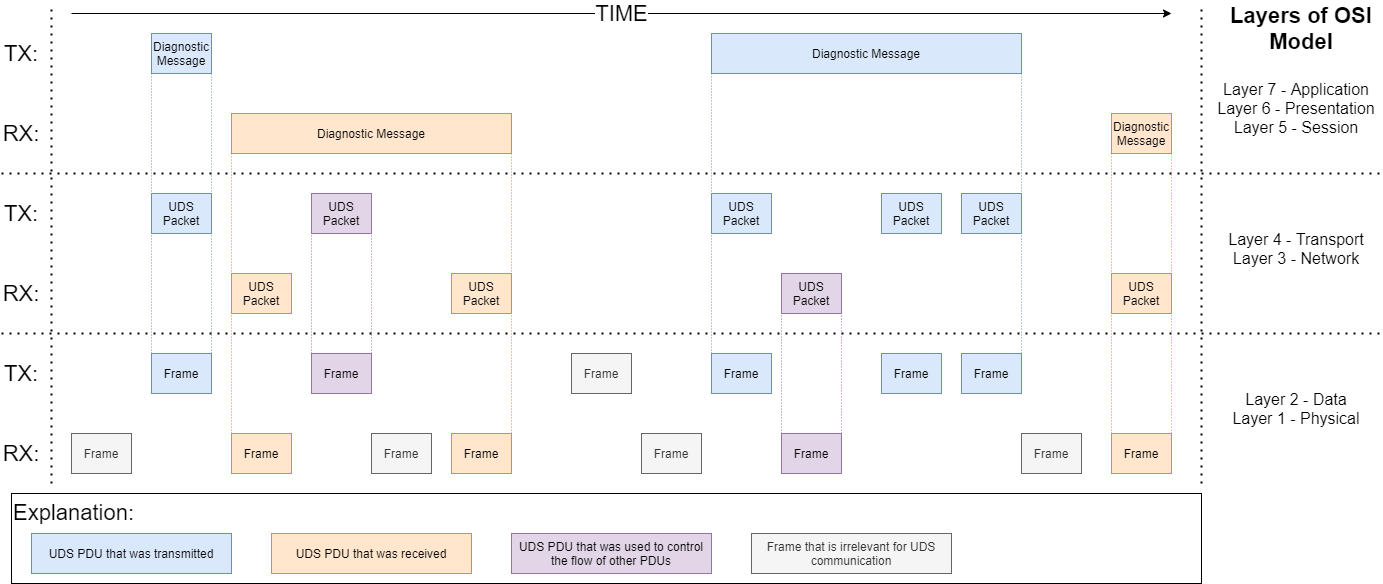

The diagram above was exported from draw.io. Its source (the exported page's mxGraphModel, read from the mxfile embedded in the PNG):
<mxGraphModel dx="1088" dy="880" grid="1" gridSize="10" guides="1" tooltips="1" connect="1" arrows="1" fold="1" page="1" pageScale="1" pageWidth="1400" pageHeight="600" math="0" shadow="0">
  <root>
    <mxCell id="0" />
    <mxCell id="1" parent="0" />
    <mxCell id="431Cj-UP-DE57Rfkr5Me-2" value="" style="endArrow=none;dashed=1;html=1;dashPattern=1 3;strokeWidth=2;" parent="1" edge="1">
      <mxGeometry width="50" height="50" relative="1" as="geometry">
        <mxPoint x="10" y="180" as="sourcePoint" />
        <mxPoint x="1390" y="180" as="targetPoint" />
      </mxGeometry>
    </mxCell>
    <mxCell id="431Cj-UP-DE57Rfkr5Me-3" value="" style="endArrow=none;dashed=1;html=1;dashPattern=1 3;strokeWidth=2;" parent="1" edge="1">
      <mxGeometry width="50" height="50" relative="1" as="geometry">
        <mxPoint x="10" y="340" as="sourcePoint" />
        <mxPoint x="1390" y="340" as="targetPoint" />
      </mxGeometry>
    </mxCell>
    <mxCell id="431Cj-UP-DE57Rfkr5Me-4" value="" style="endArrow=none;dashed=1;html=1;dashPattern=1 3;strokeWidth=2;" parent="1" edge="1">
      <mxGeometry width="50" height="50" relative="1" as="geometry">
        <mxPoint x="1210" y="490" as="sourcePoint" />
        <mxPoint x="1210" y="10" as="targetPoint" />
      </mxGeometry>
    </mxCell>
    <mxCell id="431Cj-UP-DE57Rfkr5Me-5" value="Layers of OSI Model" style="text;html=1;strokeColor=none;fillColor=none;align=center;verticalAlign=middle;whiteSpace=wrap;rounded=0;fontStyle=1;fontSize=22;" parent="1" vertex="1">
      <mxGeometry x="1230" y="10" width="160" height="50" as="geometry" />
    </mxCell>
    <mxCell id="431Cj-UP-DE57Rfkr5Me-6" value="Layer 7 - Application&lt;br&gt;Layer 6 - Presentation&lt;br&gt;Layer 5 - Session" style="text;html=1;strokeColor=none;fillColor=none;align=center;verticalAlign=middle;whiteSpace=wrap;rounded=0;fontSize=16;perimeterSpacing=0;spacing=2;spacingTop=0;" parent="1" vertex="1">
      <mxGeometry x="1220" y="60" width="170" height="110" as="geometry" />
    </mxCell>
    <mxCell id="431Cj-UP-DE57Rfkr5Me-10" value="Diagnostic Message" style="whiteSpace=wrap;html=1;align=center;fillColor=#dae8fc;strokeColor=#6c8ebf;" parent="1" vertex="1">
      <mxGeometry x="160" y="40" width="60" height="40" as="geometry" />
    </mxCell>
    <mxCell id="431Cj-UP-DE57Rfkr5Me-11" value="Diagnostic Message" style="whiteSpace=wrap;html=1;align=center;fillColor=#ffe6cc;strokeColor=#d79b00;" parent="1" vertex="1">
      <mxGeometry x="240" y="120" width="280" height="40" as="geometry" />
    </mxCell>
    <mxCell id="431Cj-UP-DE57Rfkr5Me-12" value="UDS Packet" style="whiteSpace=wrap;html=1;align=center;fillColor=#dae8fc;strokeColor=#6c8ebf;" parent="1" vertex="1">
      <mxGeometry x="160" y="200" width="60" height="40" as="geometry" />
    </mxCell>
    <mxCell id="431Cj-UP-DE57Rfkr5Me-14" value="UDS Packet" style="whiteSpace=wrap;html=1;align=center;fillColor=#dae8fc;strokeColor=#6c8ebf;" parent="1" vertex="1">
      <mxGeometry x="720" y="200" width="60" height="40" as="geometry" />
    </mxCell>
    <mxCell id="431Cj-UP-DE57Rfkr5Me-15" value="UDS Packet" style="whiteSpace=wrap;html=1;align=center;fillColor=#e1d5e7;strokeColor=#9673a6;" parent="1" vertex="1">
      <mxGeometry x="790" y="280" width="60" height="40" as="geometry" />
    </mxCell>
    <mxCell id="431Cj-UP-DE57Rfkr5Me-16" value="UDS Packet" style="whiteSpace=wrap;html=1;align=center;fillColor=#dae8fc;strokeColor=#6c8ebf;" parent="1" vertex="1">
      <mxGeometry x="890" y="200" width="60" height="40" as="geometry" />
    </mxCell>
    <mxCell id="431Cj-UP-DE57Rfkr5Me-17" value="UDS Packet" style="whiteSpace=wrap;html=1;align=center;fillColor=#dae8fc;strokeColor=#6c8ebf;" parent="1" vertex="1">
      <mxGeometry x="970" y="200" width="60" height="40" as="geometry" />
    </mxCell>
    <mxCell id="431Cj-UP-DE57Rfkr5Me-19" value="UDS Packet" style="whiteSpace=wrap;html=1;align=center;fillColor=#ffe6cc;strokeColor=#d79b00;" parent="1" vertex="1">
      <mxGeometry x="240" y="280" width="60" height="40" as="geometry" />
    </mxCell>
    <mxCell id="431Cj-UP-DE57Rfkr5Me-20" value="Frame" style="whiteSpace=wrap;html=1;align=center;fillColor=#f5f5f5;strokeColor=#666666;fontColor=#333333;" parent="1" vertex="1">
      <mxGeometry x="80" y="440" width="60" height="40" as="geometry" />
    </mxCell>
    <mxCell id="431Cj-UP-DE57Rfkr5Me-21" value="Diagnostic Message" style="whiteSpace=wrap;html=1;align=center;fillColor=#dae8fc;strokeColor=#6c8ebf;" parent="1" vertex="1">
      <mxGeometry x="720" y="40" width="310" height="40" as="geometry" />
    </mxCell>
    <mxCell id="431Cj-UP-DE57Rfkr5Me-22" value="UDS Packet" style="whiteSpace=wrap;html=1;align=center;fillColor=#ffe6cc;strokeColor=#d79b00;" parent="1" vertex="1">
      <mxGeometry x="1120" y="280" width="60" height="40" as="geometry" />
    </mxCell>
    <mxCell id="431Cj-UP-DE57Rfkr5Me-23" value="Diagnostic Message" style="whiteSpace=wrap;html=1;align=center;fillColor=#ffe6cc;strokeColor=#d79b00;" parent="1" vertex="1">
      <mxGeometry x="1120" y="120" width="60" height="40" as="geometry" />
    </mxCell>
    <mxCell id="431Cj-UP-DE57Rfkr5Me-25" value="Frame" style="whiteSpace=wrap;html=1;align=center;fillColor=#dae8fc;strokeColor=#6c8ebf;" parent="1" vertex="1">
      <mxGeometry x="160" y="360" width="60" height="40" as="geometry" />
    </mxCell>
    <mxCell id="431Cj-UP-DE57Rfkr5Me-26" value="Frame" style="whiteSpace=wrap;html=1;align=center;fillColor=#dae8fc;strokeColor=#6c8ebf;" parent="1" vertex="1">
      <mxGeometry x="970" y="360" width="60" height="40" as="geometry" />
    </mxCell>
    <mxCell id="431Cj-UP-DE57Rfkr5Me-27" value="Frame" style="whiteSpace=wrap;html=1;align=center;fillColor=#e1d5e7;strokeColor=#9673a6;" parent="1" vertex="1">
      <mxGeometry x="790" y="440" width="60" height="40" as="geometry" />
    </mxCell>
    <mxCell id="431Cj-UP-DE57Rfkr5Me-28" value="Frame" style="whiteSpace=wrap;html=1;align=center;fillColor=#ffe6cc;strokeColor=#d79b00;" parent="1" vertex="1">
      <mxGeometry x="460" y="440" width="60" height="40" as="geometry" />
    </mxCell>
    <mxCell id="431Cj-UP-DE57Rfkr5Me-29" value="Frame" style="whiteSpace=wrap;html=1;align=center;fillColor=#dae8fc;strokeColor=#6c8ebf;" parent="1" vertex="1">
      <mxGeometry x="720" y="360" width="60" height="40" as="geometry" />
    </mxCell>
    <mxCell id="431Cj-UP-DE57Rfkr5Me-30" value="Frame" style="whiteSpace=wrap;html=1;align=center;fillColor=#dae8fc;strokeColor=#6c8ebf;" parent="1" vertex="1">
      <mxGeometry x="890" y="360" width="60" height="40" as="geometry" />
    </mxCell>
    <mxCell id="431Cj-UP-DE57Rfkr5Me-32" value="Frame" style="whiteSpace=wrap;html=1;align=center;fillColor=#ffe6cc;strokeColor=#d79b00;" parent="1" vertex="1">
      <mxGeometry x="1120" y="440" width="60" height="40" as="geometry" />
    </mxCell>
    <mxCell id="431Cj-UP-DE57Rfkr5Me-35" value="Frame" style="whiteSpace=wrap;html=1;align=center;fillColor=#f5f5f5;strokeColor=#666666;fontColor=#333333;" parent="1" vertex="1">
      <mxGeometry x="1030" y="440" width="60" height="40" as="geometry" />
    </mxCell>
    <mxCell id="431Cj-UP-DE57Rfkr5Me-36" value="TX:" style="text;html=1;strokeColor=none;fillColor=none;align=center;verticalAlign=middle;whiteSpace=wrap;rounded=0;fontSize=22;" parent="1" vertex="1">
      <mxGeometry x="10" y="40" width="40" height="40" as="geometry" />
    </mxCell>
    <mxCell id="431Cj-UP-DE57Rfkr5Me-37" value="RX:" style="text;html=1;strokeColor=none;fillColor=none;align=center;verticalAlign=middle;whiteSpace=wrap;rounded=0;fontSize=22;" parent="1" vertex="1">
      <mxGeometry x="10" y="120" width="40" height="40" as="geometry" />
    </mxCell>
    <mxCell id="431Cj-UP-DE57Rfkr5Me-38" value="TX:" style="text;html=1;strokeColor=none;fillColor=none;align=center;verticalAlign=middle;whiteSpace=wrap;rounded=0;fontSize=22;" parent="1" vertex="1">
      <mxGeometry x="10" y="200" width="40" height="40" as="geometry" />
    </mxCell>
    <mxCell id="431Cj-UP-DE57Rfkr5Me-39" value="RX:" style="text;html=1;strokeColor=none;fillColor=none;align=center;verticalAlign=middle;whiteSpace=wrap;rounded=0;fontSize=22;" parent="1" vertex="1">
      <mxGeometry x="10" y="280" width="40" height="40" as="geometry" />
    </mxCell>
    <mxCell id="431Cj-UP-DE57Rfkr5Me-40" value="TX:" style="text;html=1;strokeColor=none;fillColor=none;align=center;verticalAlign=middle;whiteSpace=wrap;rounded=0;fontSize=22;" parent="1" vertex="1">
      <mxGeometry x="10" y="360" width="40" height="40" as="geometry" />
    </mxCell>
    <mxCell id="431Cj-UP-DE57Rfkr5Me-41" value="RX:" style="text;html=1;strokeColor=none;fillColor=none;align=center;verticalAlign=middle;whiteSpace=wrap;rounded=0;fontSize=22;" parent="1" vertex="1">
      <mxGeometry x="10" y="440" width="40" height="40" as="geometry" />
    </mxCell>
    <mxCell id="431Cj-UP-DE57Rfkr5Me-43" value="" style="endArrow=none;dashed=1;html=1;dashPattern=1 3;strokeWidth=2;" parent="1" edge="1">
      <mxGeometry width="50" height="50" relative="1" as="geometry">
        <mxPoint x="60" y="490" as="sourcePoint" />
        <mxPoint x="60" y="10" as="targetPoint" />
      </mxGeometry>
    </mxCell>
    <mxCell id="431Cj-UP-DE57Rfkr5Me-44" value="UDS Packet" style="whiteSpace=wrap;html=1;align=center;fillColor=#e1d5e7;strokeColor=#9673a6;" parent="1" vertex="1">
      <mxGeometry x="320" y="200" width="60" height="40" as="geometry" />
    </mxCell>
    <mxCell id="431Cj-UP-DE57Rfkr5Me-45" value="Frame" style="whiteSpace=wrap;html=1;align=center;fillColor=#e1d5e7;strokeColor=#9673a6;" parent="1" vertex="1">
      <mxGeometry x="320" y="360" width="60" height="40" as="geometry" />
    </mxCell>
    <mxCell id="431Cj-UP-DE57Rfkr5Me-46" value="Frame" style="whiteSpace=wrap;html=1;align=center;fillColor=#ffe6cc;strokeColor=#d79b00;" parent="1" vertex="1">
      <mxGeometry x="240" y="440" width="60" height="40" as="geometry" />
    </mxCell>
    <mxCell id="431Cj-UP-DE57Rfkr5Me-47" value="Frame" style="whiteSpace=wrap;html=1;align=center;fillColor=#f5f5f5;strokeColor=#666666;fontColor=#333333;" parent="1" vertex="1">
      <mxGeometry x="380" y="440" width="60" height="40" as="geometry" />
    </mxCell>
    <mxCell id="431Cj-UP-DE57Rfkr5Me-48" value="Layer 2 - Data&lt;br&gt;Layer 1 - Physical" style="text;html=1;strokeColor=none;fillColor=none;align=center;verticalAlign=middle;whiteSpace=wrap;rounded=0;fontSize=16;" parent="1" vertex="1">
      <mxGeometry x="1220" y="360" width="170" height="110" as="geometry" />
    </mxCell>
    <mxCell id="431Cj-UP-DE57Rfkr5Me-49" value="Layer 4 - Transport&lt;br&gt;Layer 3 - Network" style="text;html=1;strokeColor=none;fillColor=none;align=center;verticalAlign=middle;whiteSpace=wrap;rounded=0;fontSize=16;" parent="1" vertex="1">
      <mxGeometry x="1220" y="200" width="170" height="110" as="geometry" />
    </mxCell>
    <mxCell id="431Cj-UP-DE57Rfkr5Me-50" value="UDS Packet" style="whiteSpace=wrap;html=1;align=center;fillColor=#ffe6cc;strokeColor=#d79b00;" parent="1" vertex="1">
      <mxGeometry x="460" y="280" width="60" height="40" as="geometry" />
    </mxCell>
    <mxCell id="431Cj-UP-DE57Rfkr5Me-51" value="Frame" style="whiteSpace=wrap;html=1;align=center;fillColor=#f5f5f5;strokeColor=#666666;fontColor=#333333;" parent="1" vertex="1">
      <mxGeometry x="580" y="360" width="60" height="40" as="geometry" />
    </mxCell>
    <mxCell id="431Cj-UP-DE57Rfkr5Me-52" value="Frame" style="whiteSpace=wrap;html=1;align=center;fillColor=#f5f5f5;strokeColor=#666666;fontColor=#333333;" parent="1" vertex="1">
      <mxGeometry x="650" y="440" width="60" height="40" as="geometry" />
    </mxCell>
    <mxCell id="431Cj-UP-DE57Rfkr5Me-53" value="Explanation:" style="rounded=0;whiteSpace=wrap;html=1;fontSize=22;fillColor=none;align=left;verticalAlign=top;" parent="1" vertex="1">
      <mxGeometry x="20" y="500" width="1190" height="90" as="geometry" />
    </mxCell>
    <mxCell id="431Cj-UP-DE57Rfkr5Me-54" value="UDS PDU that was transmitted" style="whiteSpace=wrap;html=1;align=center;fillColor=#dae8fc;strokeColor=#6c8ebf;" parent="1" vertex="1">
      <mxGeometry x="40" y="540" width="200" height="40" as="geometry" />
    </mxCell>
    <mxCell id="431Cj-UP-DE57Rfkr5Me-55" value="" style="endArrow=none;html=1;fontSize=22;fillColor=#dae8fc;strokeColor=#6c8ebf;entryX=0;entryY=1;entryDx=0;entryDy=0;dashed=1;dashPattern=1 2;" parent="1" target="431Cj-UP-DE57Rfkr5Me-21" edge="1">
      <mxGeometry width="50" height="50" relative="1" as="geometry">
        <mxPoint x="720" y="360" as="sourcePoint" />
        <mxPoint x="760" y="-130" as="targetPoint" />
      </mxGeometry>
    </mxCell>
    <mxCell id="431Cj-UP-DE57Rfkr5Me-56" value="" style="endArrow=none;html=1;fontSize=22;fillColor=#dae8fc;strokeColor=#6c8ebf;entryX=1;entryY=1;entryDx=0;entryDy=0;exitX=1;exitY=0;exitDx=0;exitDy=0;dashed=1;dashPattern=1 2;" parent="1" source="431Cj-UP-DE57Rfkr5Me-26" target="431Cj-UP-DE57Rfkr5Me-21" edge="1">
      <mxGeometry width="50" height="50" relative="1" as="geometry">
        <mxPoint x="730" y="420" as="sourcePoint" />
        <mxPoint x="730" y="90" as="targetPoint" />
      </mxGeometry>
    </mxCell>
    <mxCell id="431Cj-UP-DE57Rfkr5Me-57" value="" style="endArrow=none;html=1;fontSize=22;fillColor=#dae8fc;strokeColor=#6c8ebf;entryX=1;entryY=1;entryDx=0;entryDy=0;exitX=1;exitY=0;exitDx=0;exitDy=0;dashed=1;dashPattern=1 2;" parent="1" source="431Cj-UP-DE57Rfkr5Me-25" target="431Cj-UP-DE57Rfkr5Me-10" edge="1">
      <mxGeometry width="50" height="50" relative="1" as="geometry">
        <mxPoint x="250" y="330" as="sourcePoint" />
        <mxPoint x="250" y="50" as="targetPoint" />
      </mxGeometry>
    </mxCell>
    <mxCell id="431Cj-UP-DE57Rfkr5Me-58" value="" style="endArrow=none;html=1;fontSize=22;fillColor=#dae8fc;strokeColor=#6c8ebf;entryX=0;entryY=1;entryDx=0;entryDy=0;exitX=0;exitY=0;exitDx=0;exitDy=0;dashed=1;dashPattern=1 2;" parent="1" source="431Cj-UP-DE57Rfkr5Me-25" target="431Cj-UP-DE57Rfkr5Me-10" edge="1">
      <mxGeometry width="50" height="50" relative="1" as="geometry">
        <mxPoint x="230" y="370" as="sourcePoint" />
        <mxPoint x="230" y="90" as="targetPoint" />
      </mxGeometry>
    </mxCell>
    <mxCell id="431Cj-UP-DE57Rfkr5Me-59" value="" style="endArrow=none;html=1;fontSize=22;fillColor=#ffe6cc;strokeColor=#d79b00;entryX=0;entryY=1;entryDx=0;entryDy=0;exitX=0;exitY=0;exitDx=0;exitDy=0;dashed=1;dashPattern=1 2;" parent="1" source="431Cj-UP-DE57Rfkr5Me-46" target="431Cj-UP-DE57Rfkr5Me-11" edge="1">
      <mxGeometry width="50" height="50" relative="1" as="geometry">
        <mxPoint x="230" y="370" as="sourcePoint" />
        <mxPoint x="230" y="90" as="targetPoint" />
      </mxGeometry>
    </mxCell>
    <mxCell id="431Cj-UP-DE57Rfkr5Me-60" value="" style="endArrow=none;html=1;fontSize=22;fillColor=#ffe6cc;strokeColor=#d79b00;entryX=1;entryY=1;entryDx=0;entryDy=0;exitX=1;exitY=0;exitDx=0;exitDy=0;dashed=1;dashPattern=1 2;" parent="1" source="431Cj-UP-DE57Rfkr5Me-28" target="431Cj-UP-DE57Rfkr5Me-11" edge="1">
      <mxGeometry width="50" height="50" relative="1" as="geometry">
        <mxPoint x="250" y="370" as="sourcePoint" />
        <mxPoint x="250.00000000000023" y="170" as="targetPoint" />
      </mxGeometry>
    </mxCell>
    <mxCell id="431Cj-UP-DE57Rfkr5Me-61" value="" style="endArrow=none;html=1;fontSize=22;fillColor=#ffe6cc;strokeColor=#d79b00;entryX=1;entryY=1;entryDx=0;entryDy=0;exitX=1;exitY=0;exitDx=0;exitDy=0;dashed=1;dashPattern=1 2;" parent="1" source="431Cj-UP-DE57Rfkr5Me-32" target="431Cj-UP-DE57Rfkr5Me-23" edge="1">
      <mxGeometry width="50" height="50" relative="1" as="geometry">
        <mxPoint x="530" y="450" as="sourcePoint" />
        <mxPoint x="530" y="170" as="targetPoint" />
      </mxGeometry>
    </mxCell>
    <mxCell id="431Cj-UP-DE57Rfkr5Me-62" value="" style="endArrow=none;html=1;fontSize=22;fillColor=#ffe6cc;strokeColor=#d79b00;entryX=0;entryY=1;entryDx=0;entryDy=0;exitX=0;exitY=0;exitDx=0;exitDy=0;dashed=1;dashPattern=1 2;" parent="1" source="431Cj-UP-DE57Rfkr5Me-32" target="431Cj-UP-DE57Rfkr5Me-23" edge="1">
      <mxGeometry width="50" height="50" relative="1" as="geometry">
        <mxPoint x="530" y="450" as="sourcePoint" />
        <mxPoint x="530" y="170" as="targetPoint" />
      </mxGeometry>
    </mxCell>
    <mxCell id="431Cj-UP-DE57Rfkr5Me-63" value="UDS PDU that was received" style="whiteSpace=wrap;html=1;align=center;fillColor=#ffe6cc;strokeColor=#d79b00;" parent="1" vertex="1">
      <mxGeometry x="280" y="540" width="200" height="40" as="geometry" />
    </mxCell>
    <mxCell id="431Cj-UP-DE57Rfkr5Me-64" value="UDS PDU that was used to control the flow of other PDUs" style="whiteSpace=wrap;html=1;align=center;fillColor=#e1d5e7;strokeColor=#9673a6;" parent="1" vertex="1">
      <mxGeometry x="520" y="540" width="200" height="40" as="geometry" />
    </mxCell>
    <mxCell id="431Cj-UP-DE57Rfkr5Me-65" value="Frame that is irrelevant for UDS communication" style="whiteSpace=wrap;html=1;align=center;fillColor=#f5f5f5;strokeColor=#666666;fontColor=#333333;" parent="1" vertex="1">
      <mxGeometry x="760" y="540" width="200" height="40" as="geometry" />
    </mxCell>
    <mxCell id="431Cj-UP-DE57Rfkr5Me-67" value="" style="endArrow=none;html=1;fontSize=22;fillColor=#e1d5e7;strokeColor=#9673a6;entryX=1;entryY=1;entryDx=0;entryDy=0;exitX=1;exitY=0;exitDx=0;exitDy=0;dashed=1;dashPattern=1 2;" parent="1" source="431Cj-UP-DE57Rfkr5Me-45" target="431Cj-UP-DE57Rfkr5Me-44" edge="1">
      <mxGeometry width="50" height="50" relative="1" as="geometry">
        <mxPoint x="250" y="450" as="sourcePoint" />
        <mxPoint x="250.00000000000023" y="170" as="targetPoint" />
      </mxGeometry>
    </mxCell>
    <mxCell id="431Cj-UP-DE57Rfkr5Me-68" value="" style="endArrow=none;html=1;fontSize=22;fillColor=#e1d5e7;strokeColor=#9673a6;entryX=0;entryY=1;entryDx=0;entryDy=0;exitX=0;exitY=0;exitDx=0;exitDy=0;dashed=1;dashPattern=1 2;" parent="1" source="431Cj-UP-DE57Rfkr5Me-45" target="431Cj-UP-DE57Rfkr5Me-44" edge="1">
      <mxGeometry width="50" height="50" relative="1" as="geometry">
        <mxPoint x="390" y="370" as="sourcePoint" />
        <mxPoint x="390" y="250" as="targetPoint" />
      </mxGeometry>
    </mxCell>
    <mxCell id="431Cj-UP-DE57Rfkr5Me-69" value="" style="endArrow=none;html=1;fontSize=22;fillColor=#e1d5e7;strokeColor=#9673a6;entryX=0;entryY=1;entryDx=0;entryDy=0;exitX=0;exitY=0;exitDx=0;exitDy=0;dashed=1;dashPattern=1 2;" parent="1" source="431Cj-UP-DE57Rfkr5Me-27" target="431Cj-UP-DE57Rfkr5Me-15" edge="1">
      <mxGeometry width="50" height="50" relative="1" as="geometry">
        <mxPoint x="390" y="370" as="sourcePoint" />
        <mxPoint x="390" y="250" as="targetPoint" />
      </mxGeometry>
    </mxCell>
    <mxCell id="431Cj-UP-DE57Rfkr5Me-70" value="" style="endArrow=none;html=1;fontSize=22;fillColor=#e1d5e7;strokeColor=#9673a6;entryX=1;entryY=1;entryDx=0;entryDy=0;exitX=1;exitY=0;exitDx=0;exitDy=0;dashed=1;dashPattern=1 2;" parent="1" source="431Cj-UP-DE57Rfkr5Me-27" target="431Cj-UP-DE57Rfkr5Me-15" edge="1">
      <mxGeometry width="50" height="50" relative="1" as="geometry">
        <mxPoint x="400" y="380" as="sourcePoint" />
        <mxPoint x="400" y="260" as="targetPoint" />
      </mxGeometry>
    </mxCell>
    <mxCell id="431Cj-UP-DE57Rfkr5Me-71" value="TIME" style="endArrow=classic;html=1;fontSize=22;" parent="1" edge="1">
      <mxGeometry width="50" height="50" relative="1" as="geometry">
        <mxPoint x="80" y="20" as="sourcePoint" />
        <mxPoint x="1180" y="20" as="targetPoint" />
      </mxGeometry>
    </mxCell>
  </root>
</mxGraphModel>